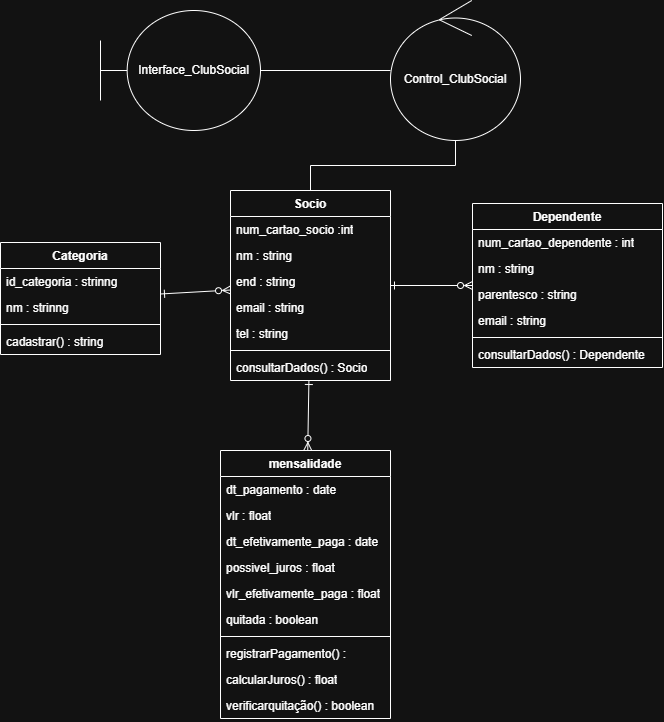

The diagram above was exported from draw.io. Its source (the exported page's mxGraphModel, read from the mxfile embedded in the PNG):
<mxGraphModel dx="691" dy="866" grid="1" gridSize="10" guides="1" tooltips="1" connect="1" arrows="1" fold="1" page="1" pageScale="1" pageWidth="827" pageHeight="1169" math="0" shadow="0">
  <root>
    <mxCell id="0" />
    <mxCell id="1" parent="0" />
    <mxCell id="ngmzkxZ1oayZkqQPZigE-13" edge="1" parent="1" source="ngmzkxZ1oayZkqQPZigE-1" style="rounded=0;orthogonalLoop=1;jettySize=auto;html=1;entryX=0;entryY=0.5;entryDx=0;entryDy=0;endArrow=ERzeroToMany;endFill=0;startArrow=ERone;startFill=0;" target="ngmzkxZ1oayZkqQPZigE-9">
      <mxGeometry relative="1" as="geometry" />
    </mxCell>
    <mxCell id="ngmzkxZ1oayZkqQPZigE-28" edge="1" parent="1" source="ngmzkxZ1oayZkqQPZigE-1" style="rounded=0;orthogonalLoop=1;jettySize=auto;html=1;endArrow=ERzeroToMany;endFill=0;startArrow=ERone;startFill=0;" target="ngmzkxZ1oayZkqQPZigE-23">
      <mxGeometry relative="1" as="geometry" />
    </mxCell>
    <mxCell id="ngmzkxZ1oayZkqQPZigE-1" parent="1" style="swimlane;fontStyle=1;align=center;verticalAlign=top;childLayout=stackLayout;horizontal=1;startSize=26;horizontalStack=0;resizeParent=1;resizeParentMax=0;resizeLast=0;collapsible=1;marginBottom=0;whiteSpace=wrap;html=1;" value="Socio" vertex="1">
      <mxGeometry height="190" width="160" x="410" y="260" as="geometry">
        <mxRectangle height="30" width="80" x="50" y="410" as="alternateBounds" />
      </mxGeometry>
    </mxCell>
    <mxCell id="ngmzkxZ1oayZkqQPZigE-2" parent="ngmzkxZ1oayZkqQPZigE-1" style="text;strokeColor=none;fillColor=none;align=left;verticalAlign=top;spacingLeft=4;spacingRight=4;overflow=hidden;rotatable=0;points=[[0,0.5],[1,0.5]];portConstraint=eastwest;whiteSpace=wrap;html=1;" value="num_cartao_socio :int&lt;div&gt;&lt;br&gt;&lt;/div&gt;" vertex="1">
      <mxGeometry height="26" width="160" y="26" as="geometry" />
    </mxCell>
    <mxCell id="ngmzkxZ1oayZkqQPZigE-5" parent="ngmzkxZ1oayZkqQPZigE-1" style="text;strokeColor=none;fillColor=none;align=left;verticalAlign=top;spacingLeft=4;spacingRight=4;overflow=hidden;rotatable=0;points=[[0,0.5],[1,0.5]];portConstraint=eastwest;whiteSpace=wrap;html=1;" value="&lt;div&gt;nm : string&lt;/div&gt;" vertex="1">
      <mxGeometry height="26" width="160" y="52" as="geometry" />
    </mxCell>
    <mxCell id="ngmzkxZ1oayZkqQPZigE-6" parent="ngmzkxZ1oayZkqQPZigE-1" style="text;strokeColor=none;fillColor=none;align=left;verticalAlign=top;spacingLeft=4;spacingRight=4;overflow=hidden;rotatable=0;points=[[0,0.5],[1,0.5]];portConstraint=eastwest;whiteSpace=wrap;html=1;" value="&lt;div&gt;end : string&lt;/div&gt;" vertex="1">
      <mxGeometry height="26" width="160" y="78" as="geometry" />
    </mxCell>
    <mxCell id="ngmzkxZ1oayZkqQPZigE-7" parent="ngmzkxZ1oayZkqQPZigE-1" style="text;strokeColor=none;fillColor=none;align=left;verticalAlign=top;spacingLeft=4;spacingRight=4;overflow=hidden;rotatable=0;points=[[0,0.5],[1,0.5]];portConstraint=eastwest;whiteSpace=wrap;html=1;" value="&lt;div&gt;email : string&lt;/div&gt;" vertex="1">
      <mxGeometry height="26" width="160" y="104" as="geometry" />
    </mxCell>
    <mxCell id="ngmzkxZ1oayZkqQPZigE-8" parent="ngmzkxZ1oayZkqQPZigE-1" style="text;strokeColor=none;fillColor=none;align=left;verticalAlign=top;spacingLeft=4;spacingRight=4;overflow=hidden;rotatable=0;points=[[0,0.5],[1,0.5]];portConstraint=eastwest;whiteSpace=wrap;html=1;" value="&lt;div&gt;tel : string&lt;/div&gt;" vertex="1">
      <mxGeometry height="26" width="160" y="130" as="geometry" />
    </mxCell>
    <mxCell id="ngmzkxZ1oayZkqQPZigE-3" parent="ngmzkxZ1oayZkqQPZigE-1" style="line;strokeWidth=1;fillColor=none;align=left;verticalAlign=middle;spacingTop=-1;spacingLeft=3;spacingRight=3;rotatable=0;labelPosition=right;points=[];portConstraint=eastwest;strokeColor=inherit;" value="" vertex="1">
      <mxGeometry height="8" width="160" y="156" as="geometry" />
    </mxCell>
    <mxCell id="ngmzkxZ1oayZkqQPZigE-4" parent="ngmzkxZ1oayZkqQPZigE-1" style="text;strokeColor=none;fillColor=none;align=left;verticalAlign=top;spacingLeft=4;spacingRight=4;overflow=hidden;rotatable=0;points=[[0,0.5],[1,0.5]];portConstraint=eastwest;whiteSpace=wrap;html=1;" value="consultarDados() : Socio" vertex="1">
      <mxGeometry height="26" width="160" y="164" as="geometry" />
    </mxCell>
    <mxCell id="ngmzkxZ1oayZkqQPZigE-9" parent="1" style="swimlane;fontStyle=1;align=center;verticalAlign=top;childLayout=stackLayout;horizontal=1;startSize=26;horizontalStack=0;resizeParent=1;resizeParentMax=0;resizeLast=0;collapsible=1;marginBottom=0;whiteSpace=wrap;html=1;" value="Dependente" vertex="1">
      <mxGeometry height="164" width="190" x="652" y="273" as="geometry">
        <mxRectangle height="30" width="110" x="270" y="410" as="alternateBounds" />
      </mxGeometry>
    </mxCell>
    <mxCell id="ngmzkxZ1oayZkqQPZigE-14" parent="ngmzkxZ1oayZkqQPZigE-9" style="text;strokeColor=none;fillColor=none;align=left;verticalAlign=top;spacingLeft=4;spacingRight=4;overflow=hidden;rotatable=0;points=[[0,0.5],[1,0.5]];portConstraint=eastwest;whiteSpace=wrap;html=1;" value="num_cartao_dependente : int" vertex="1">
      <mxGeometry height="26" width="190" y="26" as="geometry" />
    </mxCell>
    <mxCell id="ngmzkxZ1oayZkqQPZigE-15" parent="ngmzkxZ1oayZkqQPZigE-9" style="text;strokeColor=none;fillColor=none;align=left;verticalAlign=top;spacingLeft=4;spacingRight=4;overflow=hidden;rotatable=0;points=[[0,0.5],[1,0.5]];portConstraint=eastwest;whiteSpace=wrap;html=1;" value="nm : string" vertex="1">
      <mxGeometry height="26" width="190" y="52" as="geometry" />
    </mxCell>
    <mxCell id="ngmzkxZ1oayZkqQPZigE-16" parent="ngmzkxZ1oayZkqQPZigE-9" style="text;strokeColor=none;fillColor=none;align=left;verticalAlign=top;spacingLeft=4;spacingRight=4;overflow=hidden;rotatable=0;points=[[0,0.5],[1,0.5]];portConstraint=eastwest;whiteSpace=wrap;html=1;" value="parentesco : string" vertex="1">
      <mxGeometry height="26" width="190" y="78" as="geometry" />
    </mxCell>
    <mxCell id="ngmzkxZ1oayZkqQPZigE-17" parent="ngmzkxZ1oayZkqQPZigE-9" style="text;strokeColor=none;fillColor=none;align=left;verticalAlign=top;spacingLeft=4;spacingRight=4;overflow=hidden;rotatable=0;points=[[0,0.5],[1,0.5]];portConstraint=eastwest;whiteSpace=wrap;html=1;" value="email : string" vertex="1">
      <mxGeometry height="26" width="190" y="104" as="geometry" />
    </mxCell>
    <mxCell id="ngmzkxZ1oayZkqQPZigE-11" parent="ngmzkxZ1oayZkqQPZigE-9" style="line;strokeWidth=1;fillColor=none;align=left;verticalAlign=middle;spacingTop=-1;spacingLeft=3;spacingRight=3;rotatable=0;labelPosition=right;points=[];portConstraint=eastwest;strokeColor=inherit;" value="" vertex="1">
      <mxGeometry height="8" width="190" y="130" as="geometry" />
    </mxCell>
    <mxCell id="ngmzkxZ1oayZkqQPZigE-12" parent="ngmzkxZ1oayZkqQPZigE-9" style="text;strokeColor=none;fillColor=none;align=left;verticalAlign=top;spacingLeft=4;spacingRight=4;overflow=hidden;rotatable=0;points=[[0,0.5],[1,0.5]];portConstraint=eastwest;whiteSpace=wrap;html=1;" value="consultarDados() : Dependente&amp;nbsp;" vertex="1">
      <mxGeometry height="26" width="190" y="138" as="geometry" />
    </mxCell>
    <mxCell id="ngmzkxZ1oayZkqQPZigE-22" edge="1" parent="1" source="ngmzkxZ1oayZkqQPZigE-18" style="rounded=0;orthogonalLoop=1;jettySize=auto;html=1;endArrow=ERzeroToMany;endFill=0;startArrow=ERone;startFill=0;" target="ngmzkxZ1oayZkqQPZigE-1">
      <mxGeometry relative="1" as="geometry" />
    </mxCell>
    <mxCell id="ngmzkxZ1oayZkqQPZigE-18" parent="1" style="swimlane;fontStyle=1;align=center;verticalAlign=top;childLayout=stackLayout;horizontal=1;startSize=26;horizontalStack=0;resizeParent=1;resizeParentMax=0;resizeLast=0;collapsible=1;marginBottom=0;whiteSpace=wrap;html=1;" value="Categoria" vertex="1">
      <mxGeometry height="112" width="160" x="180" y="312" as="geometry" />
    </mxCell>
    <mxCell id="ngmzkxZ1oayZkqQPZigE-19" parent="ngmzkxZ1oayZkqQPZigE-18" style="text;strokeColor=none;fillColor=none;align=left;verticalAlign=top;spacingLeft=4;spacingRight=4;overflow=hidden;rotatable=0;points=[[0,0.5],[1,0.5]];portConstraint=eastwest;whiteSpace=wrap;html=1;" value="id_categoria : strinng" vertex="1">
      <mxGeometry height="26" width="160" y="26" as="geometry" />
    </mxCell>
    <mxCell id="ngmzkxZ1oayZkqQPZigE-39" parent="ngmzkxZ1oayZkqQPZigE-18" style="text;strokeColor=none;fillColor=none;align=left;verticalAlign=top;spacingLeft=4;spacingRight=4;overflow=hidden;rotatable=0;points=[[0,0.5],[1,0.5]];portConstraint=eastwest;whiteSpace=wrap;html=1;" value="nm : strinng" vertex="1">
      <mxGeometry height="26" width="160" y="52" as="geometry" />
    </mxCell>
    <mxCell id="ngmzkxZ1oayZkqQPZigE-20" parent="ngmzkxZ1oayZkqQPZigE-18" style="line;strokeWidth=1;fillColor=none;align=left;verticalAlign=middle;spacingTop=-1;spacingLeft=3;spacingRight=3;rotatable=0;labelPosition=right;points=[];portConstraint=eastwest;strokeColor=inherit;" value="" vertex="1">
      <mxGeometry height="8" width="160" y="78" as="geometry" />
    </mxCell>
    <mxCell id="ngmzkxZ1oayZkqQPZigE-21" parent="ngmzkxZ1oayZkqQPZigE-18" style="text;strokeColor=none;fillColor=none;align=left;verticalAlign=top;spacingLeft=4;spacingRight=4;overflow=hidden;rotatable=0;points=[[0,0.5],[1,0.5]];portConstraint=eastwest;whiteSpace=wrap;html=1;" value="cadastrar() : string" vertex="1">
      <mxGeometry height="26" width="160" y="86" as="geometry" />
    </mxCell>
    <mxCell id="ngmzkxZ1oayZkqQPZigE-23" parent="1" style="swimlane;fontStyle=1;align=center;verticalAlign=top;childLayout=stackLayout;horizontal=1;startSize=26;horizontalStack=0;resizeParent=1;resizeParentMax=0;resizeLast=0;collapsible=1;marginBottom=0;whiteSpace=wrap;html=1;" value="mensalidade" vertex="1">
      <mxGeometry height="268" width="170" x="400" y="520" as="geometry" />
    </mxCell>
    <mxCell id="ngmzkxZ1oayZkqQPZigE-24" parent="ngmzkxZ1oayZkqQPZigE-23" style="text;strokeColor=none;fillColor=none;align=left;verticalAlign=top;spacingLeft=4;spacingRight=4;overflow=hidden;rotatable=0;points=[[0,0.5],[1,0.5]];portConstraint=eastwest;whiteSpace=wrap;html=1;" value="dt_pagamento : date" vertex="1">
      <mxGeometry height="26" width="170" y="26" as="geometry" />
    </mxCell>
    <mxCell id="ngmzkxZ1oayZkqQPZigE-29" parent="ngmzkxZ1oayZkqQPZigE-23" style="text;strokeColor=none;fillColor=none;align=left;verticalAlign=top;spacingLeft=4;spacingRight=4;overflow=hidden;rotatable=0;points=[[0,0.5],[1,0.5]];portConstraint=eastwest;whiteSpace=wrap;html=1;" value="vlr : float" vertex="1">
      <mxGeometry height="26" width="170" y="52" as="geometry" />
    </mxCell>
    <mxCell id="ngmzkxZ1oayZkqQPZigE-30" parent="ngmzkxZ1oayZkqQPZigE-23" style="text;strokeColor=none;fillColor=none;align=left;verticalAlign=top;spacingLeft=4;spacingRight=4;overflow=hidden;rotatable=0;points=[[0,0.5],[1,0.5]];portConstraint=eastwest;whiteSpace=wrap;html=1;" value="dt_efetivamente_paga : date" vertex="1">
      <mxGeometry height="26" width="170" y="78" as="geometry" />
    </mxCell>
    <mxCell id="ngmzkxZ1oayZkqQPZigE-32" parent="ngmzkxZ1oayZkqQPZigE-23" style="text;strokeColor=none;fillColor=none;align=left;verticalAlign=top;spacingLeft=4;spacingRight=4;overflow=hidden;rotatable=0;points=[[0,0.5],[1,0.5]];portConstraint=eastwest;whiteSpace=wrap;html=1;" value="possivel_juros : float" vertex="1">
      <mxGeometry height="26" width="170" y="104" as="geometry" />
    </mxCell>
    <mxCell id="ngmzkxZ1oayZkqQPZigE-34" parent="ngmzkxZ1oayZkqQPZigE-23" style="text;strokeColor=none;fillColor=none;align=left;verticalAlign=top;spacingLeft=4;spacingRight=4;overflow=hidden;rotatable=0;points=[[0,0.5],[1,0.5]];portConstraint=eastwest;whiteSpace=wrap;html=1;" value="vlr_efetivamente_paga : float" vertex="1">
      <mxGeometry height="26" width="170" y="130" as="geometry" />
    </mxCell>
    <mxCell id="ngmzkxZ1oayZkqQPZigE-40" parent="ngmzkxZ1oayZkqQPZigE-23" style="text;strokeColor=none;fillColor=none;align=left;verticalAlign=top;spacingLeft=4;spacingRight=4;overflow=hidden;rotatable=0;points=[[0,0.5],[1,0.5]];portConstraint=eastwest;whiteSpace=wrap;html=1;" value="quitada : boolean" vertex="1">
      <mxGeometry height="26" width="170" y="156" as="geometry" />
    </mxCell>
    <mxCell id="ngmzkxZ1oayZkqQPZigE-25" parent="ngmzkxZ1oayZkqQPZigE-23" style="line;strokeWidth=1;fillColor=none;align=left;verticalAlign=middle;spacingTop=-1;spacingLeft=3;spacingRight=3;rotatable=0;labelPosition=right;points=[];portConstraint=eastwest;strokeColor=inherit;" value="" vertex="1">
      <mxGeometry height="8" width="170" y="182" as="geometry" />
    </mxCell>
    <mxCell id="ngmzkxZ1oayZkqQPZigE-26" parent="ngmzkxZ1oayZkqQPZigE-23" style="text;strokeColor=none;fillColor=none;align=left;verticalAlign=top;spacingLeft=4;spacingRight=4;overflow=hidden;rotatable=0;points=[[0,0.5],[1,0.5]];portConstraint=eastwest;whiteSpace=wrap;html=1;" value="registrarPagamento() :" vertex="1">
      <mxGeometry height="26" width="170" y="190" as="geometry" />
    </mxCell>
    <mxCell id="ngmzkxZ1oayZkqQPZigE-41" parent="ngmzkxZ1oayZkqQPZigE-23" style="text;strokeColor=none;fillColor=none;align=left;verticalAlign=top;spacingLeft=4;spacingRight=4;overflow=hidden;rotatable=0;points=[[0,0.5],[1,0.5]];portConstraint=eastwest;whiteSpace=wrap;html=1;" value="calcularJuros() : float" vertex="1">
      <mxGeometry height="26" width="170" y="216" as="geometry" />
    </mxCell>
    <mxCell id="ngmzkxZ1oayZkqQPZigE-42" parent="ngmzkxZ1oayZkqQPZigE-23" style="text;strokeColor=none;fillColor=none;align=left;verticalAlign=top;spacingLeft=4;spacingRight=4;overflow=hidden;rotatable=0;points=[[0,0.5],[1,0.5]];portConstraint=eastwest;whiteSpace=wrap;html=1;" value="verificarquitação() : boolean" vertex="1">
      <mxGeometry height="26" width="170" y="242" as="geometry" />
    </mxCell>
    <mxCell id="ngmzkxZ1oayZkqQPZigE-37" edge="1" parent="1" source="ngmzkxZ1oayZkqQPZigE-35" style="rounded=0;orthogonalLoop=1;jettySize=auto;html=1;endArrow=none;endFill=0;" target="ngmzkxZ1oayZkqQPZigE-36">
      <mxGeometry relative="1" as="geometry" />
    </mxCell>
    <mxCell id="ngmzkxZ1oayZkqQPZigE-35" parent="1" style="shape=umlBoundary;whiteSpace=wrap;html=1;" value="Interface_ClubSocial" vertex="1">
      <mxGeometry height="120" width="160" x="280" y="80" as="geometry" />
    </mxCell>
    <mxCell id="ngmzkxZ1oayZkqQPZigE-38" edge="1" parent="1" source="ngmzkxZ1oayZkqQPZigE-36" style="edgeStyle=orthogonalEdgeStyle;rounded=0;orthogonalLoop=1;jettySize=auto;html=1;endArrow=none;endFill=0;" target="ngmzkxZ1oayZkqQPZigE-1">
      <mxGeometry relative="1" as="geometry" />
    </mxCell>
    <mxCell id="ngmzkxZ1oayZkqQPZigE-36" parent="1" style="ellipse;shape=umlControl;whiteSpace=wrap;html=1;" value="Control_ClubSocial" vertex="1">
      <mxGeometry height="140" width="130" x="570" y="70" as="geometry" />
    </mxCell>
  </root>
</mxGraphModel>